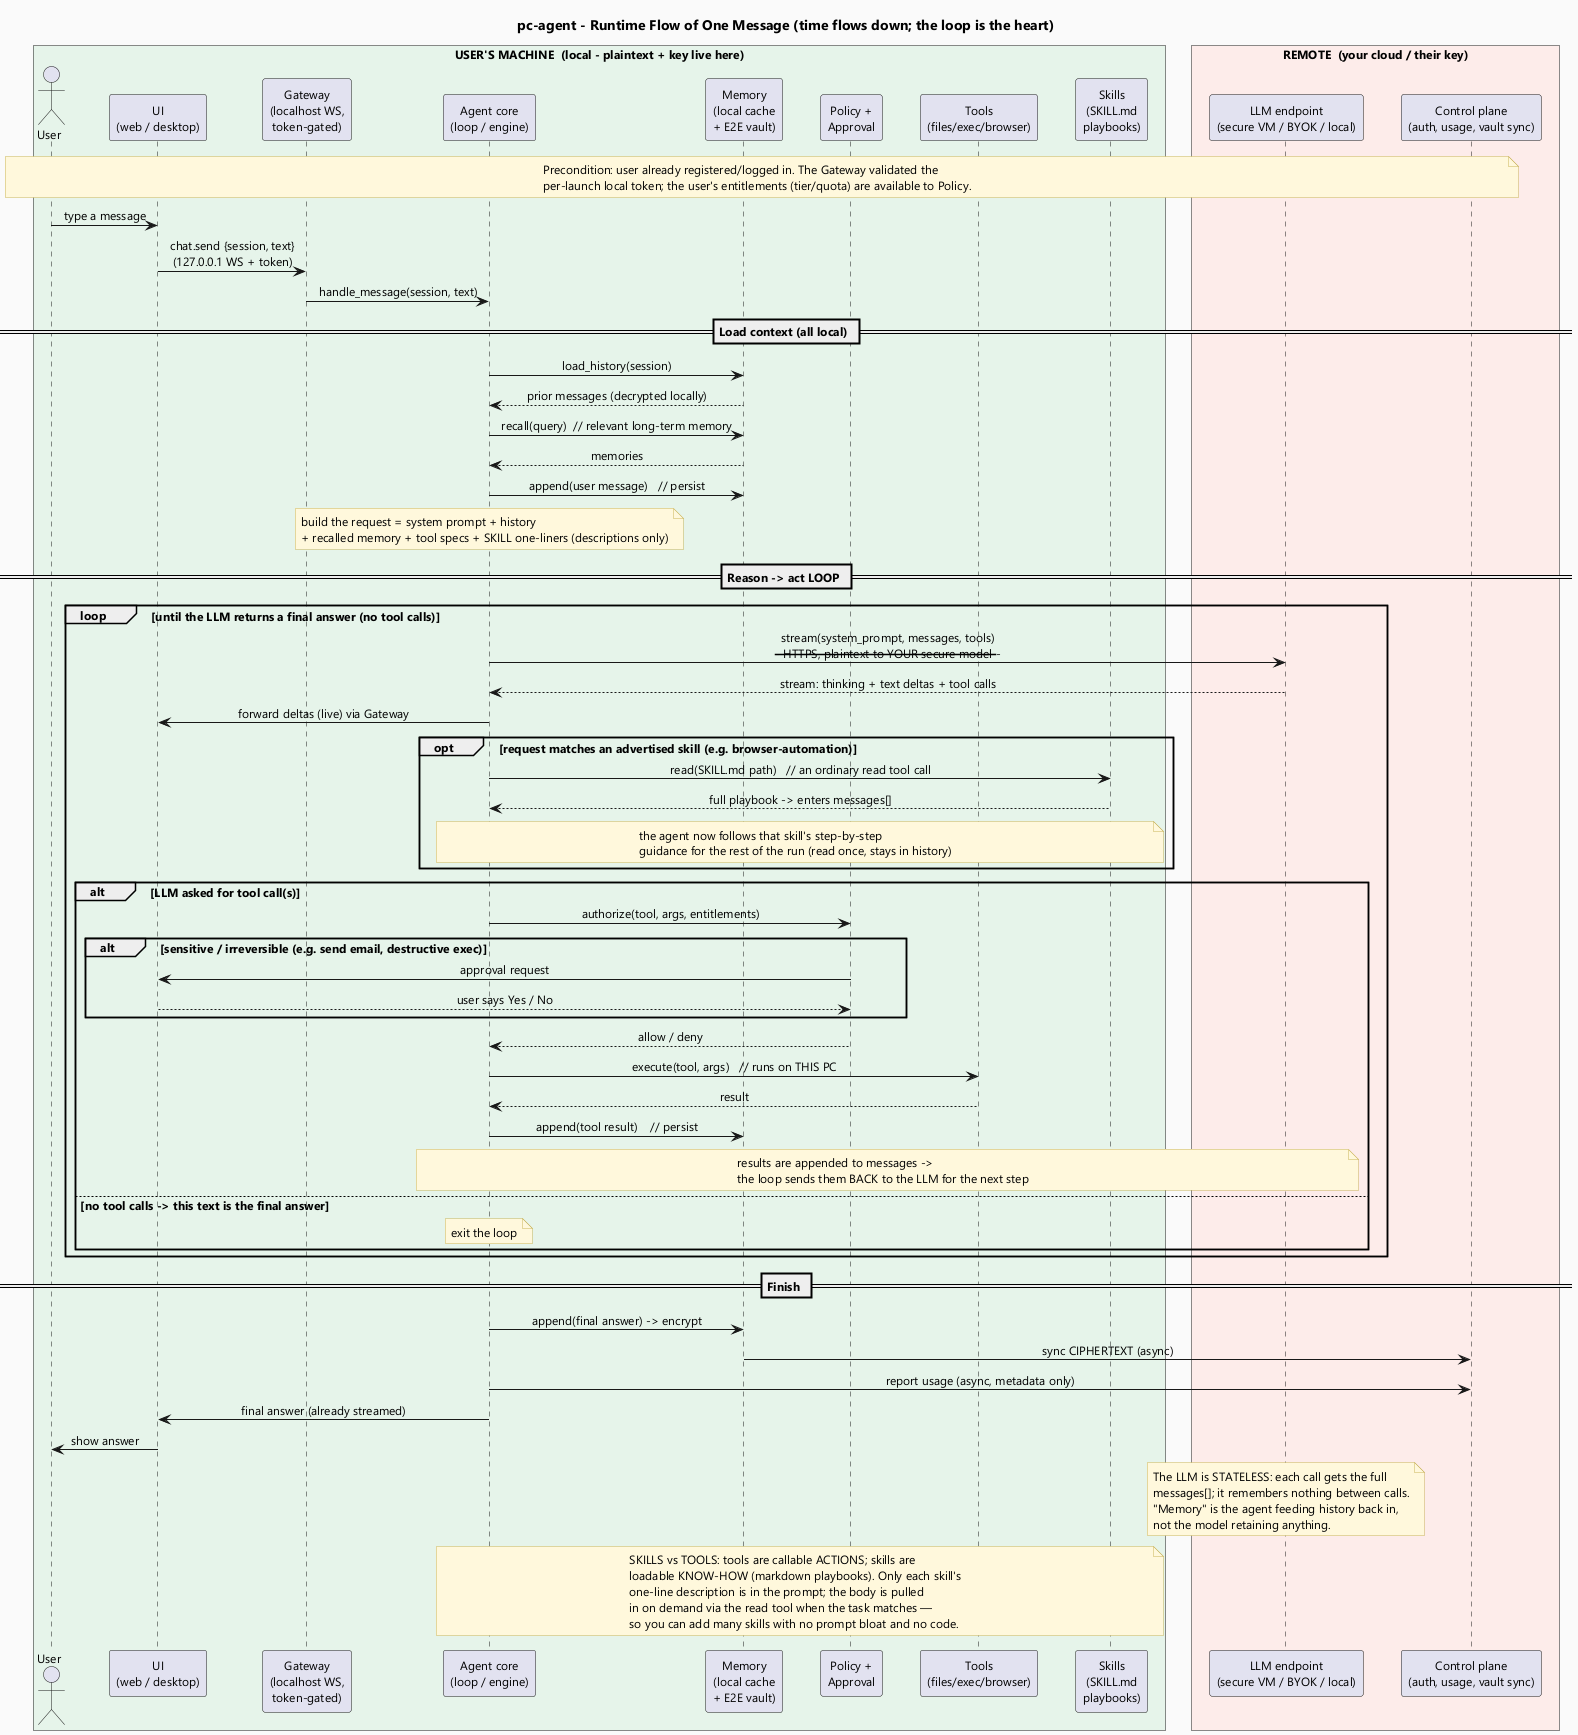

The diagram above was rendered by PlantUML. Its source (embedded in the PNG):
@startuml request-flow
' ============================================================================
'  pc-agent - Runtime flow of ONE user message through all layers
'  (the dynamic view: time flows downward; the reason->act LOOP is the key part)
'  Render (from this folder):  java -jar ../../plantuml.jar -tpng request-flow.puml
' ============================================================================

skinparam backgroundColor #FAFAFA
skinparam shadowing false
skinparam defaultFontName "Segoe UI"
skinparam defaultFontSize 12
skinparam sequenceMessageAlign center
skinparam ParticipantPadding 14
skinparam BoxPadding 12
skinparam note {
  BackgroundColor #FFF8DC
  BorderColor #C9B458
}

title pc-agent - Runtime Flow of One Message (time flows down; the loop is the heart)

box "USER'S MACHINE  (local - plaintext + key live here)" #E6F4EA
  actor User
  participant "UI\n(web / desktop)" as UI
  participant "Gateway\n(localhost WS,\ntoken-gated)" as GW
  participant "Agent core\n(loop / engine)" as CORE
  participant "Memory\n(local cache\n+ E2E vault)" as MEM
  participant "Policy +\nApproval" as POL
  participant "Tools\n(files/exec/browser)" as TOOL
  participant "Skills\n(SKILL.md\nplaybooks)" as SKILL
end box

box "REMOTE  (your cloud / their key)" #FDECEA
  participant "LLM endpoint\n(secure VM / BYOK / local)" as LLM
  participant "Control plane\n(auth, usage, vault sync)" as CP
end box

note over User, CP
  Precondition: user already registered/logged in. The Gateway validated the
  per-launch local token; the user's entitlements (tier/quota) are available to Policy.
end note

User -> UI : type a message
UI -> GW : chat.send {session, text}\n(127.0.0.1 WS + token)
GW -> CORE : handle_message(session, text)

== Load context (all local) ==
CORE -> MEM : load_history(session)
MEM --> CORE : prior messages (decrypted locally)
CORE -> MEM : recall(query)  // relevant long-term memory
MEM --> CORE : memories
CORE -> MEM : append(user message)   // persist
note over CORE : build the request = system prompt + history\n+ recalled memory + tool specs + SKILL one-liners (descriptions only)

== Reason -> act LOOP ==
loop until the LLM returns a final answer (no tool calls)
  CORE -> LLM : stream(system_prompt, messages, tools)\n--- HTTPS, plaintext to YOUR secure model ---
  LLM --> CORE : stream: thinking + text deltas + tool calls
  CORE -> UI : forward deltas (live) via Gateway

  opt request matches an advertised skill (e.g. browser-automation)
    CORE -> SKILL : read(SKILL.md path)   // an ordinary read tool call
    SKILL --> CORE : full playbook -> enters messages[]
    note over CORE, SKILL : the agent now follows that skill's step-by-step\nguidance for the rest of the run (read once, stays in history)
  end

  alt LLM asked for tool call(s)
    CORE -> POL : authorize(tool, args, entitlements)
    alt sensitive / irreversible (e.g. send email, destructive exec)
      POL -> UI : approval request
      UI --> POL : user says Yes / No
    end
    POL --> CORE : allow / deny
    CORE -> TOOL : execute(tool, args)   // runs on THIS PC
    TOOL --> CORE : result
    CORE -> MEM : append(tool result)    // persist
    note over CORE, LLM : results are appended to messages ->\nthe loop sends them BACK to the LLM for the next step
  else no tool calls -> this text is the final answer
    note over CORE : exit the loop
  end
end

== Finish ==
CORE -> MEM : append(final answer) -> encrypt
MEM -> CP : sync CIPHERTEXT (async)
CORE -> CP : report usage (async, metadata only)
CORE -> UI : final answer (already streamed)
UI -> User : show answer

note over LLM
  The LLM is STATELESS: each call gets the full
  messages[]; it remembers nothing between calls.
  "Memory" is the agent feeding history back in,
  not the model retaining anything.
end note

note over CORE, SKILL
  SKILLS vs TOOLS: tools are callable ACTIONS; skills are
  loadable KNOW-HOW (markdown playbooks). Only each skill's
  one-line description is in the prompt; the body is pulled
  in on demand via the read tool when the task matches —
  so you can add many skills with no prompt bloat and no code.
end note

@enduml